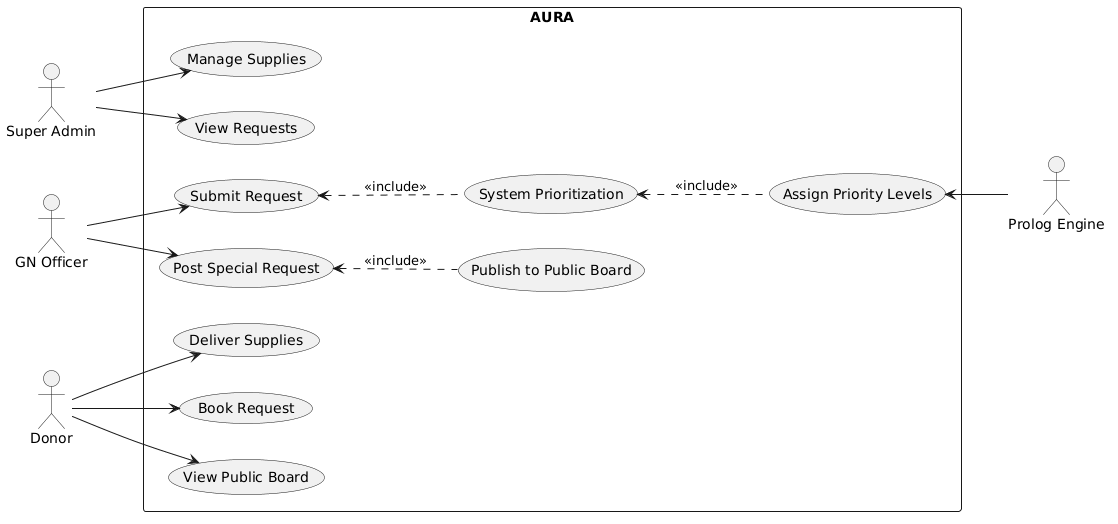

The diagram above was rendered by PlantUML. Its source (embedded in the PNG):
@startuml
left to right direction
skinparam packageStyle rectangle

actor "Super Admin" as Admin
actor "GN Officer" as GN
actor "Donor" as Donor
actor "Prolog Engine" as Prolog

rectangle "AURA" {
  usecase "Manage Supplies" as UC_Manage
  usecase "View Requests" as UC_ViewReq
  
  usecase "Submit Request" as UC_Submit
  usecase "System Prioritization" as UC_SysPrio
  usecase "Assign Priority Levels" as UC_AssignPrio
  
  usecase "Post Special Request" as UC_Special
  usecase "Publish to Public Board" as UC_Publish
  
  usecase "Deliver Supplies" as UC_Deliver
  usecase "Book Request" as UC_Book
  usecase "View Public Board" as UC_ViewBoard
}

' Super Admin Relationships
Admin --> UC_Manage
Admin --> UC_ViewReq

' GN Officer Relationships & Reversed Includes
GN --> UC_Submit
UC_Submit <.. UC_SysPrio : <<include>>
UC_SysPrio <.. UC_AssignPrio : <<include>>

GN --> UC_Special
UC_Special <.. UC_Publish : <<include>>

' Donor Relationships
Donor --> UC_Deliver
Donor --> UC_Book
Donor --> UC_ViewBoard

' Prolog Engine Relationship (Arrow points from Prolog to the Use Case)
UC_AssignPrio <-- Prolog
@enduml